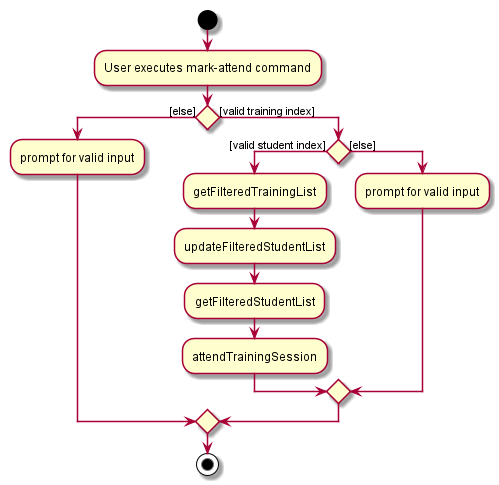

The diagram above was rendered by PlantUML. Its source (embedded in the PNG):
@startuml
start
:User executes mark-attend command;


if () then ([else])
    :prompt for valid input;
else ([valid training index])
if () then ([valid student index])
    :getFilteredTrainingList;
    :updateFilteredStudentList;
    :getFilteredStudentList;
    :attendTrainingSession;
else ([else])
    :prompt for valid input;
endif
endif
stop
@enduml